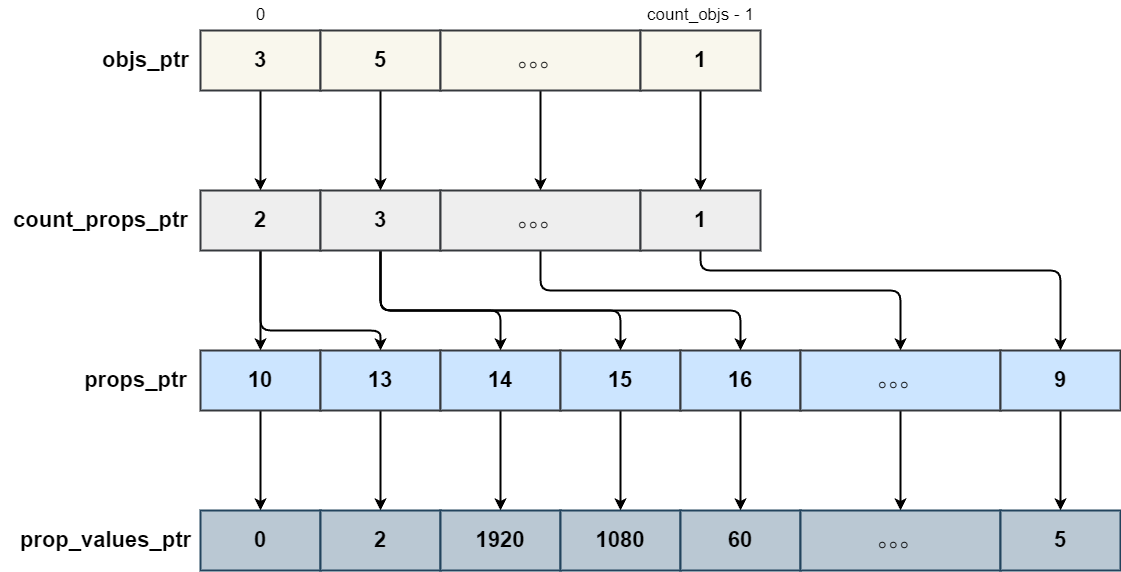

The diagram above was exported from draw.io. Its source (the exported page's mxGraphModel, read from the mxfile embedded in the PNG):
<mxGraphModel dx="1274" dy="1124" grid="1" gridSize="10" guides="1" tooltips="1" connect="1" arrows="1" fold="1" page="0" pageScale="1" pageWidth="850" pageHeight="1100" background="#ffffff" math="0" shadow="0">
  <root>
    <mxCell id="0" />
    <mxCell id="1" parent="0" />
    <mxCell id="32" style="edgeStyle=none;html=1;exitX=0.5;exitY=1;exitDx=0;exitDy=0;entryX=0.5;entryY=0;entryDx=0;entryDy=0;strokeWidth=2;" parent="1" source="2" target="6" edge="1">
      <mxGeometry relative="1" as="geometry" />
    </mxCell>
    <mxCell id="2" value="&lt;font style=&quot;font-size: 22px;&quot;&gt;&lt;b&gt;3&lt;/b&gt;&lt;/font&gt;" style="rounded=0;whiteSpace=wrap;html=1;strokeWidth=2;fillColor=#f9f7ed;strokeColor=#36393d;" parent="1" vertex="1">
      <mxGeometry x="240" y="40" width="120" height="60" as="geometry" />
    </mxCell>
    <mxCell id="33" style="edgeStyle=none;html=1;exitX=0.5;exitY=1;exitDx=0;exitDy=0;entryX=0.5;entryY=0;entryDx=0;entryDy=0;strokeWidth=2;" parent="1" source="3" target="7" edge="1">
      <mxGeometry relative="1" as="geometry" />
    </mxCell>
    <mxCell id="3" value="&lt;font style=&quot;font-size: 22px;&quot;&gt;&lt;b&gt;5&lt;/b&gt;&lt;/font&gt;" style="rounded=0;whiteSpace=wrap;html=1;strokeWidth=2;fillColor=#f9f7ed;strokeColor=#36393d;" parent="1" vertex="1">
      <mxGeometry x="360" y="40" width="120" height="60" as="geometry" />
    </mxCell>
    <mxCell id="35" style="edgeStyle=none;html=1;exitX=0.5;exitY=1;exitDx=0;exitDy=0;entryX=0.5;entryY=0;entryDx=0;entryDy=0;strokeWidth=2;" parent="1" source="4" target="8" edge="1">
      <mxGeometry relative="1" as="geometry" />
    </mxCell>
    <mxCell id="4" value="。。。" style="rounded=0;whiteSpace=wrap;html=1;strokeWidth=2;fontSize=22;fillColor=#f9f7ed;strokeColor=#36393d;" parent="1" vertex="1">
      <mxGeometry x="480" y="40" width="200" height="60" as="geometry" />
    </mxCell>
    <mxCell id="34" style="edgeStyle=none;html=1;exitX=0.5;exitY=1;exitDx=0;exitDy=0;entryX=0.5;entryY=0;entryDx=0;entryDy=0;strokeWidth=2;" parent="1" source="5" target="9" edge="1">
      <mxGeometry relative="1" as="geometry" />
    </mxCell>
    <mxCell id="5" value="&lt;span style=&quot;font-size: 22px;&quot;&gt;&lt;b&gt;1&lt;/b&gt;&lt;/span&gt;" style="rounded=0;whiteSpace=wrap;html=1;strokeWidth=2;fillColor=#f9f7ed;strokeColor=#36393d;" parent="1" vertex="1">
      <mxGeometry x="680" y="40" width="120" height="60" as="geometry" />
    </mxCell>
    <mxCell id="36" style="edgeStyle=none;html=1;exitX=0.5;exitY=1;exitDx=0;exitDy=0;entryX=0.5;entryY=0;entryDx=0;entryDy=0;strokeWidth=2;" parent="1" source="6" target="11" edge="1">
      <mxGeometry relative="1" as="geometry" />
    </mxCell>
    <mxCell id="37" style="edgeStyle=none;html=1;exitX=0.5;exitY=1;exitDx=0;exitDy=0;entryX=0.5;entryY=0;entryDx=0;entryDy=0;strokeWidth=2;" parent="1" source="6" target="12" edge="1">
      <mxGeometry relative="1" as="geometry">
        <Array as="points">
          <mxPoint x="300" y="340" />
          <mxPoint x="420" y="340" />
        </Array>
      </mxGeometry>
    </mxCell>
    <mxCell id="6" value="2" style="rounded=0;whiteSpace=wrap;html=1;fontSize=22;fontStyle=1;strokeWidth=2;fillColor=#eeeeee;strokeColor=#36393d;" parent="1" vertex="1">
      <mxGeometry x="240" y="200" width="120" height="60" as="geometry" />
    </mxCell>
    <mxCell id="38" style="edgeStyle=none;html=1;exitX=0.5;exitY=1;exitDx=0;exitDy=0;entryX=0.5;entryY=0;entryDx=0;entryDy=0;strokeWidth=2;" parent="1" source="7" target="13" edge="1">
      <mxGeometry relative="1" as="geometry">
        <Array as="points">
          <mxPoint x="420" y="320" />
          <mxPoint x="540" y="320" />
        </Array>
      </mxGeometry>
    </mxCell>
    <mxCell id="39" style="edgeStyle=none;html=1;exitX=0.5;exitY=1;exitDx=0;exitDy=0;entryX=0.5;entryY=0;entryDx=0;entryDy=0;strokeWidth=2;" parent="1" source="7" target="14" edge="1">
      <mxGeometry relative="1" as="geometry">
        <Array as="points">
          <mxPoint x="420" y="320" />
          <mxPoint x="660" y="320" />
        </Array>
      </mxGeometry>
    </mxCell>
    <mxCell id="40" style="edgeStyle=none;html=1;exitX=0.5;exitY=1;exitDx=0;exitDy=0;entryX=0.5;entryY=0;entryDx=0;entryDy=0;strokeWidth=2;" parent="1" source="7" target="15" edge="1">
      <mxGeometry relative="1" as="geometry">
        <Array as="points">
          <mxPoint x="420" y="320" />
          <mxPoint x="780" y="320" />
        </Array>
      </mxGeometry>
    </mxCell>
    <mxCell id="7" value="3" style="rounded=0;whiteSpace=wrap;html=1;fontSize=22;fontStyle=1;strokeWidth=2;fillColor=#eeeeee;strokeColor=#36393d;" parent="1" vertex="1">
      <mxGeometry x="360" y="200" width="120" height="60" as="geometry" />
    </mxCell>
    <mxCell id="41" style="edgeStyle=none;html=1;exitX=0.5;exitY=1;exitDx=0;exitDy=0;entryX=0.5;entryY=0;entryDx=0;entryDy=0;strokeWidth=2;" parent="1" source="8" target="16" edge="1">
      <mxGeometry relative="1" as="geometry">
        <Array as="points">
          <mxPoint x="580" y="300" />
          <mxPoint x="940" y="300" />
        </Array>
      </mxGeometry>
    </mxCell>
    <mxCell id="8" value="&lt;span style=&quot;color: rgb(0, 0, 0);&quot;&gt;。。。&lt;/span&gt;" style="rounded=0;whiteSpace=wrap;html=1;strokeWidth=2;fontSize=22;fillColor=#eeeeee;strokeColor=#36393d;" parent="1" vertex="1">
      <mxGeometry x="480" y="200" width="200" height="60" as="geometry" />
    </mxCell>
    <mxCell id="42" style="edgeStyle=none;html=1;exitX=0.5;exitY=1;exitDx=0;exitDy=0;entryX=0.5;entryY=0;entryDx=0;entryDy=0;strokeWidth=2;" parent="1" source="9" target="18" edge="1">
      <mxGeometry relative="1" as="geometry">
        <Array as="points">
          <mxPoint x="740" y="280" />
          <mxPoint x="1100" y="280" />
        </Array>
      </mxGeometry>
    </mxCell>
    <mxCell id="9" value="1" style="rounded=0;whiteSpace=wrap;html=1;fontSize=22;fontStyle=1;strokeWidth=2;fillColor=#eeeeee;strokeColor=#36393d;" parent="1" vertex="1">
      <mxGeometry x="680" y="200" width="120" height="60" as="geometry" />
    </mxCell>
    <mxCell id="43" style="edgeStyle=none;html=1;exitX=0.5;exitY=1;exitDx=0;exitDy=0;strokeWidth=2;" parent="1" source="11" target="19" edge="1">
      <mxGeometry relative="1" as="geometry" />
    </mxCell>
    <mxCell id="11" value="10" style="rounded=0;whiteSpace=wrap;html=1;fontSize=22;fontStyle=1;strokeWidth=2;fillColor=#cce5ff;strokeColor=#36393d;" parent="1" vertex="1">
      <mxGeometry x="240" y="360" width="120" height="60" as="geometry" />
    </mxCell>
    <mxCell id="45" style="edgeStyle=none;html=1;exitX=0.5;exitY=1;exitDx=0;exitDy=0;strokeWidth=2;" parent="1" source="12" target="20" edge="1">
      <mxGeometry relative="1" as="geometry" />
    </mxCell>
    <mxCell id="12" value="13" style="rounded=0;whiteSpace=wrap;html=1;fontSize=22;fontStyle=1;strokeWidth=2;fillColor=#cce5ff;strokeColor=#36393d;" parent="1" vertex="1">
      <mxGeometry x="360" y="360" width="120" height="60" as="geometry" />
    </mxCell>
    <mxCell id="46" style="edgeStyle=none;html=1;exitX=0.5;exitY=1;exitDx=0;exitDy=0;entryX=0.5;entryY=0;entryDx=0;entryDy=0;strokeWidth=2;" parent="1" source="13" target="21" edge="1">
      <mxGeometry relative="1" as="geometry" />
    </mxCell>
    <mxCell id="13" value="14" style="rounded=0;whiteSpace=wrap;html=1;fontSize=22;fontStyle=1;strokeWidth=2;fillColor=#cce5ff;strokeColor=#36393d;" parent="1" vertex="1">
      <mxGeometry x="480" y="360" width="120" height="60" as="geometry" />
    </mxCell>
    <mxCell id="47" style="edgeStyle=none;html=1;exitX=0.5;exitY=1;exitDx=0;exitDy=0;entryX=0.5;entryY=0;entryDx=0;entryDy=0;strokeWidth=2;" parent="1" source="14" target="22" edge="1">
      <mxGeometry relative="1" as="geometry" />
    </mxCell>
    <mxCell id="14" value="15" style="rounded=0;whiteSpace=wrap;html=1;fontSize=22;fontStyle=1;strokeWidth=2;fillColor=#cce5ff;strokeColor=#36393d;" parent="1" vertex="1">
      <mxGeometry x="600" y="360" width="120" height="60" as="geometry" />
    </mxCell>
    <mxCell id="48" style="edgeStyle=none;html=1;exitX=0.5;exitY=1;exitDx=0;exitDy=0;entryX=0.5;entryY=0;entryDx=0;entryDy=0;strokeWidth=2;" parent="1" source="15" target="23" edge="1">
      <mxGeometry relative="1" as="geometry" />
    </mxCell>
    <mxCell id="15" value="16" style="rounded=0;whiteSpace=wrap;html=1;fontSize=22;fontStyle=1;strokeWidth=2;fillColor=#cce5ff;strokeColor=#36393d;" parent="1" vertex="1">
      <mxGeometry x="720" y="360" width="120" height="60" as="geometry" />
    </mxCell>
    <mxCell id="49" style="edgeStyle=none;html=1;exitX=0.5;exitY=1;exitDx=0;exitDy=0;entryX=0.5;entryY=0;entryDx=0;entryDy=0;strokeWidth=2;" parent="1" source="16" target="24" edge="1">
      <mxGeometry relative="1" as="geometry" />
    </mxCell>
    <mxCell id="16" value="&lt;span style=&quot;color: rgb(0, 0, 0);&quot;&gt;。。。&lt;/span&gt;" style="rounded=0;whiteSpace=wrap;html=1;strokeWidth=2;fontSize=22;fillColor=#cce5ff;strokeColor=#36393d;" parent="1" vertex="1">
      <mxGeometry x="840" y="360" width="200" height="60" as="geometry" />
    </mxCell>
    <mxCell id="50" style="edgeStyle=none;html=1;exitX=0.5;exitY=1;exitDx=0;exitDy=0;entryX=0.5;entryY=0;entryDx=0;entryDy=0;strokeWidth=2;" parent="1" source="18" target="25" edge="1">
      <mxGeometry relative="1" as="geometry" />
    </mxCell>
    <mxCell id="18" value="9" style="rounded=0;whiteSpace=wrap;html=1;fontSize=22;fontStyle=1;strokeWidth=2;fillColor=#cce5ff;strokeColor=#36393d;" parent="1" vertex="1">
      <mxGeometry x="1040" y="360" width="120" height="60" as="geometry" />
    </mxCell>
    <mxCell id="19" value="0" style="rounded=0;whiteSpace=wrap;html=1;fontSize=22;fontStyle=1;strokeWidth=2;fillColor=#bac8d3;strokeColor=#23445d;" parent="1" vertex="1">
      <mxGeometry x="240" y="520" width="120" height="60" as="geometry" />
    </mxCell>
    <mxCell id="20" value="2" style="rounded=0;whiteSpace=wrap;html=1;fontSize=22;fontStyle=1;strokeWidth=2;fillColor=#bac8d3;strokeColor=#23445d;" parent="1" vertex="1">
      <mxGeometry x="360" y="520" width="120" height="60" as="geometry" />
    </mxCell>
    <mxCell id="21" value="1920" style="rounded=0;whiteSpace=wrap;html=1;fontSize=22;fontStyle=1;strokeWidth=2;fillColor=#bac8d3;strokeColor=#23445d;" parent="1" vertex="1">
      <mxGeometry x="480" y="520" width="120" height="60" as="geometry" />
    </mxCell>
    <mxCell id="22" value="1080" style="rounded=0;whiteSpace=wrap;html=1;fontSize=22;fontStyle=1;strokeWidth=2;fillColor=#bac8d3;strokeColor=#23445d;" parent="1" vertex="1">
      <mxGeometry x="600" y="520" width="120" height="60" as="geometry" />
    </mxCell>
    <mxCell id="23" value="60" style="rounded=0;whiteSpace=wrap;html=1;fontSize=22;fontStyle=1;strokeWidth=2;fillColor=#bac8d3;strokeColor=#23445d;" parent="1" vertex="1">
      <mxGeometry x="720" y="520" width="120" height="60" as="geometry" />
    </mxCell>
    <mxCell id="24" value="&lt;span style=&quot;color: rgb(0, 0, 0);&quot;&gt;。。。&lt;/span&gt;" style="rounded=0;whiteSpace=wrap;html=1;strokeWidth=2;fontSize=22;fillColor=#bac8d3;strokeColor=#23445d;" parent="1" vertex="1">
      <mxGeometry x="840" y="520" width="200" height="60" as="geometry" />
    </mxCell>
    <mxCell id="25" value="5" style="rounded=0;whiteSpace=wrap;html=1;fontSize=22;fontStyle=1;strokeWidth=2;fillColor=#bac8d3;strokeColor=#23445d;" parent="1" vertex="1">
      <mxGeometry x="1040" y="520" width="120" height="60" as="geometry" />
    </mxCell>
    <mxCell id="26" value="&lt;font style=&quot;font-size: 17px;&quot;&gt;count_objs - 1&lt;/font&gt;" style="text;html=1;align=center;verticalAlign=middle;resizable=0;points=[];autosize=1;strokeColor=none;fillColor=none;" parent="1" vertex="1">
      <mxGeometry x="675" y="10" width="130" height="30" as="geometry" />
    </mxCell>
    <mxCell id="27" value="&lt;font style=&quot;font-size: 17px;&quot;&gt;0&lt;/font&gt;" style="text;html=1;align=center;verticalAlign=middle;resizable=0;points=[];autosize=1;strokeColor=none;fillColor=none;" parent="1" vertex="1">
      <mxGeometry x="285" y="10" width="30" height="30" as="geometry" />
    </mxCell>
    <mxCell id="28" value="&lt;font style=&quot;font-size: 22px;&quot;&gt;&lt;b&gt;objs_ptr&lt;/b&gt;&lt;/font&gt;" style="text;html=1;align=center;verticalAlign=middle;resizable=0;points=[];autosize=1;strokeColor=none;fillColor=none;" parent="1" vertex="1">
      <mxGeometry x="130" y="50" width="110" height="40" as="geometry" />
    </mxCell>
    <mxCell id="29" value="&lt;span style=&quot;font-size: 22px;&quot;&gt;&lt;b&gt;count_props_ptr&lt;/b&gt;&lt;/span&gt;" style="text;html=1;align=center;verticalAlign=middle;resizable=0;points=[];autosize=1;strokeColor=none;fillColor=none;" parent="1" vertex="1">
      <mxGeometry x="40" y="210" width="200" height="40" as="geometry" />
    </mxCell>
    <mxCell id="30" value="&lt;b&gt;&lt;font style=&quot;font-size: 22px;&quot;&gt;props_ptr&lt;/font&gt;&lt;/b&gt;" style="text;html=1;align=center;verticalAlign=middle;resizable=0;points=[];autosize=1;strokeColor=none;fillColor=none;" parent="1" vertex="1">
      <mxGeometry x="110" y="370" width="130" height="40" as="geometry" />
    </mxCell>
    <mxCell id="31" value="&lt;span style=&quot;font-size: 22px;&quot;&gt;&lt;b&gt;prop_values_ptr&lt;/b&gt;&lt;/span&gt;" style="text;html=1;align=center;verticalAlign=middle;resizable=0;points=[];autosize=1;strokeColor=none;fillColor=none;" parent="1" vertex="1">
      <mxGeometry x="50" y="530" width="190" height="40" as="geometry" />
    </mxCell>
  </root>
</mxGraphModel>